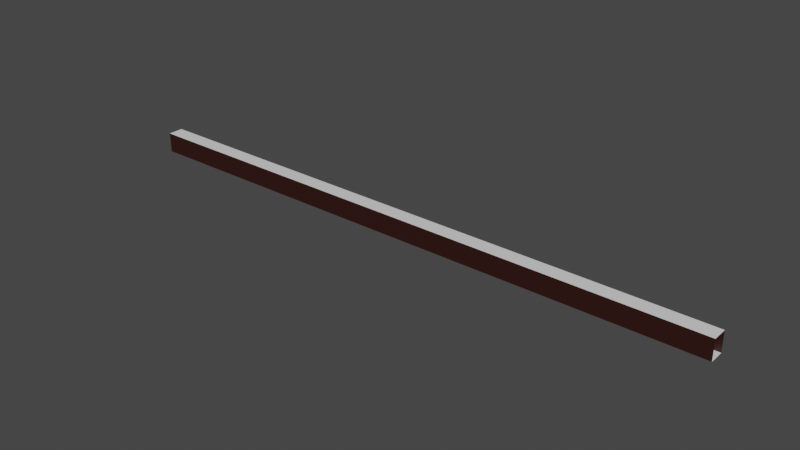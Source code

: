 # Source: Hallway.blend  (saved by Blender 3.2.14; exported with 4.5.12 LTS)
import bpy
from mathutils import Matrix  # noqa: F401  (used for matrix-valued properties, if any)

bpy.ops.wm.read_factory_settings(use_empty=True)
scene = bpy.context.scene
scene.name = 'Scene'

# ---- collections
col_collection = bpy.data.collections.new('Collection'); scene.collection.children.link(col_collection)

# ---- materials (node trees are filled in below, after node groups)
mat_floor_ceiling = bpy.data.materials.new('Floor/Ceiling')
mat_floor_ceiling.use_transparent_shadow = False
mat_walls = bpy.data.materials.new('Walls')
mat_walls.use_transparent_shadow = False

# ---- material node trees
mat_floor_ceiling.use_nodes = True; mat_floor_ceiling.node_tree.nodes.clear()
_N = mat_floor_ceiling.node_tree.nodes; _L = mat_floor_ceiling.node_tree.links
n0 = _N.new('ShaderNodeBsdfPrincipled'); n0.name = 'Principled BSDF'; n0.location = (10, 300)
n0.distribution = 'GGX'
n0.subsurface_method = 'RANDOM_WALK_SKIN'
n0.inputs[3].default_value = 1.45
n0.inputs[27].default_value = (0.0, 0.0, 0.0, 1.0)
n0.inputs[28].default_value = 1.0
n1 = _N.new('ShaderNodeOutputMaterial'); n1.name = 'Material Output'; n1.location = (300, 300)
_L.new(n0.outputs[0], n1.inputs[0])
n1.is_active_output = True
mat_walls.use_nodes = True; mat_walls.node_tree.nodes.clear()
_N = mat_walls.node_tree.nodes; _L = mat_walls.node_tree.links
n0 = _N.new('ShaderNodeBsdfPrincipled'); n0.name = 'Principled BSDF'; n0.location = (10, 300)
n0.distribution = 'GGX'
n0.subsurface_method = 'RANDOM_WALK_SKIN'
n0.inputs[0].default_value = (0.0291, 0.005783, 0.003207, 1.0)
n0.inputs[3].default_value = 1.45
n0.inputs[27].default_value = (0.0, 0.0, 0.0, 1.0)
n0.inputs[28].default_value = 1.0
n1 = _N.new('ShaderNodeOutputMaterial'); n1.name = 'Material Output'; n1.location = (300, 300)
_L.new(n0.outputs[0], n1.inputs[0])
n1.is_active_output = True

# ---- world
world_world = bpy.data.worlds.new('World'); scene.world = world_world
world_world.use_nodes = True; world_world.node_tree.nodes.clear()
_N = world_world.node_tree.nodes; _L = world_world.node_tree.links
n0 = _N.new('ShaderNodeOutputWorld'); n0.name = 'World Output'; n0.location = (300, 300)
n1 = _N.new('ShaderNodeBackground'); n1.name = 'Background'; n1.location = (10, 300)
n1.inputs[0].default_value = (0.05088, 0.05088, 0.05088, 1.0)
_L.new(n1.outputs[0], n0.inputs[0])
n0.is_active_output = True
world_world.color = (0.05088, 0.05088, 0.05088)
world_world.use_sun_shadow = False
world_world.sun_shadow_jitter_overblur = 0.0

# ---- meshes
me_cube = bpy.data.meshes.new('Cube')
me_cube.from_pydata([(42.51, 1.077, 1.401), (42.51, 1.077, -1.401), (42.51, -1.077, 1.401), (42.51, -1.077, -1.401), (-42.51, 1.077, 1.401), (-42.51, 1.077, -1.401), (-42.51, -1.077, 1.401), (-42.51, -1.077, -1.401)], [], [(7, 3, 1, 5), (7, 6, 2, 3), (4, 0, 2, 6), (1, 0, 4, 5)])
me_cube.polygons.foreach_set('material_index', [0, 1, 0, 1])
_uv = me_cube.uv_layers.new(name='UVMap')
_uv.uv.foreach_set('vector', [0.09125, 1.0, 0.09125, 0.0, 0.1166, 0.0, 0.1166, 1.0, 0.03295, 1.0, 0.0, 1.0, 0.0, 0.0, 0.03295, 0.0, 0.09125, 0.0, 0.09125, 1.0, 0.06591, 1.0, 0.06591, 0.0, 0.06591, 1.0, 0.03295, 1.0, 0.03295, 0.0, 0.06591, 0.0])
me_cube.materials.append(mat_floor_ceiling)
me_cube.materials.append(mat_walls)
me_cube.use_mirror_vertex_groups = False
me_cube.update()

# ---- objects
ob_cube = bpy.data.objects.new('Cube', me_cube)

# ---- transforms, parenting, visibility, modifiers, constraints
ob_cube.location = (0.0, 0.0, 0.0)
ob_cube.lock_rotations_4d = False
ob_cube.empty_display_type = 'ARROWS'
ob_cube.lineart.crease_threshold = 0.0

# ---- collection membership
col_collection.objects.link(ob_cube)

# ---- scene / render settings (as saved in the file)
scene.frame_start = 1; scene.frame_end = 250; scene.frame_set(1)
scene.render.engine = 'BLENDER_EEVEE_NEXT'
scene.cycles.sampling_pattern = 'TABULATED_SOBOL'
scene.cycles.use_light_tree = False
scene.view_settings.view_transform = 'Filmic'
bpy.context.view_layer.update()

# ---- added for rendering (the .blend has no active camera and no usable light): camera, sun
cam_auto = bpy.data.cameras.new('AutoCamera')
cam_auto.lens = 50.0
cam_auto.sensor_width = 36.0
cam_auto.clip_end = 1381.79
ob_auto_camera = bpy.data.objects.new('AutoCamera', cam_auto)
scene.collection.objects.link(ob_auto_camera)
ob_auto_camera.location = (78.7347, -94.4817, 62.9878)
ob_auto_camera.rotation_euler = (1.09748, -7.21219e-08, 0.694738)
scene.camera = ob_auto_camera
light_auto_sun = bpy.data.lights.new('AutoSun', 'SUN')
light_auto_sun.energy = 3.0
light_auto_sun.angle = 0.0523599
ob_auto_sun = bpy.data.objects.new('AutoSun', light_auto_sun)
scene.collection.objects.link(ob_auto_sun)
ob_auto_sun.rotation_euler = (0.872665, 0.174533, 0.523599)
bpy.context.view_layer.update()
